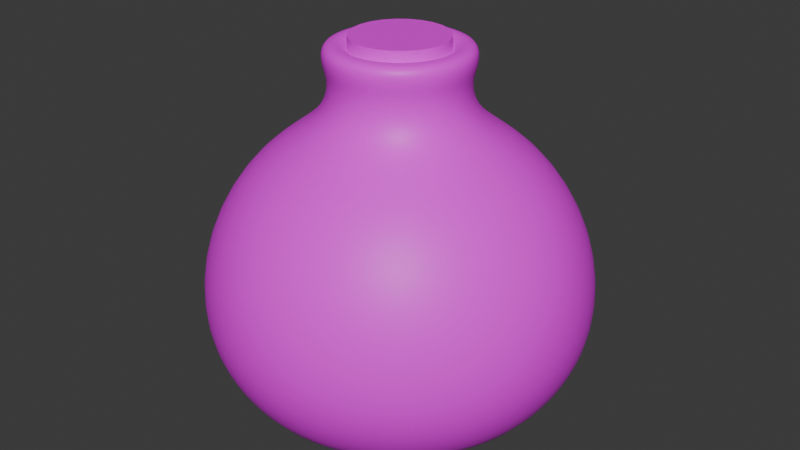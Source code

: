# Source: ExplosivePot.blend  (saved by Blender 4.0.36; exported with 4.5.12 LTS)
import bpy
from mathutils import Matrix  # noqa: F401  (used for matrix-valued properties, if any)

bpy.ops.wm.read_factory_settings(use_empty=True)
scene = bpy.context.scene
scene.name = 'Scene'

# ---- collections
col_collection = bpy.data.collections.new('Collection'); scene.collection.children.link(col_collection)

# ---- images (referenced by path relative to the original .blend; pixels are not part of the script)
import os
ASSET_DIR = os.environ.get("B2B_ASSET_DIR", "")  # directory of the original .blend (textures are referenced by path, not embedded)
HERE = os.path.dirname(os.path.abspath(__file__))  # packed textures are extracted next to this script under _unpacked/

def load_image(name, relpath, width, height, colorspace="sRGB"):
    """Load a texture the original file referenced (path relative to the .blend, or extracted next to this script)."""
    p = next((c for c in (os.path.join(HERE, relpath), os.path.join(ASSET_DIR, relpath)) if relpath and os.path.exists(c)), "")
    if p:
        img = bpy.data.images.load(p, check_existing=True)
        img.name = name
    else:  # same state as the original file: an image datablock whose file is absent (Cycles renders it pink)
        img = bpy.data.images.new(name, width, height)
        img.source = "FILE"
        img.filepath = "//" + (relpath or name)
    img.colorspace_settings.name = colorspace
    return img
img_color_palette_arena_png = load_image('color_palette_arena.png', 'color_palette_arena.png', 1024, 1024, 'sRGB')

# ---- materials (node trees are filled in below, after node groups)
mat_material = bpy.data.materials.new('Material')
mat_material.alpha_threshold = 0.0
mat_material.use_transparent_shadow = False
mat_material.roughness = 0.5
mat_material.line_color = (0.0, 0.0, 0.0, 1.0)

# ---- node groups
ng_auto_smooth = bpy.data.node_groups.new('Auto Smooth', 'GeometryNodeTree')
_s = ng_auto_smooth.interface.new_socket(name='Geometry', in_out='OUTPUT', socket_type='NodeSocketGeometry')
_s = ng_auto_smooth.interface.new_socket(name='Geometry', in_out='INPUT', socket_type='NodeSocketGeometry')
_s = ng_auto_smooth.interface.new_socket(name='Angle', in_out='INPUT', socket_type='NodeSocketFloat')
_s.subtype = 'ANGLE'
_s.min_value = 0.0
_s.max_value = 3.142
ng_auto_smooth.is_modifier = True
_N = ng_auto_smooth.nodes; _L = ng_auto_smooth.links
n0 = _N.new('NodeGroupOutput'); n0.name = 'Group Output'; n0.location = (480, -100)
n1 = _N.new('NodeGroupInput'); n1.name = 'Group Input'; n1.location = (-420, -300)
n2 = _N.new('NodeGroupInput'); n2.name = 'Group Input.001'; n2.location = (-60, -100)
n3 = _N.new('GeometryNodeSetShadeSmooth'); n3.name = 'Set Shade Smooth'; n3.location = (120, -100)
n3.domain = 'EDGE'
n4 = _N.new('GeometryNodeSetShadeSmooth'); n4.name = 'Set Shade Smooth.001'; n4.location = (300, -100)
n5 = _N.new('GeometryNodeInputMeshEdgeAngle'); n5.name = 'Edge Angle'; n5.location = (-420, -220)
n6 = _N.new('GeometryNodeInputEdgeSmooth'); n6.name = 'Is Edge Smooth'; n6.location = (-60, -160)
n7 = _N.new('GeometryNodeInputShadeSmooth'); n7.name = 'Is Face Smooth'; n7.location = (-240, -340)
n8 = _N.new('FunctionNodeBooleanMath'); n8.name = 'Boolean Math'; n8.location = (-60, -220)
n9 = _N.new('FunctionNodeCompare'); n9.name = 'Compare'; n9.location = (-240, -180)
n9.operation = 'LESS_EQUAL'
_L.new(n5.outputs[0], n9.inputs[0])
_L.new(n4.outputs[0], n0.inputs[0])
_L.new(n1.outputs[1], n9.inputs[1])
_L.new(n9.outputs[0], n8.inputs[0])
_L.new(n7.outputs[0], n8.inputs[1])
_L.new(n2.outputs[0], n3.inputs[0])
_L.new(n6.outputs[0], n3.inputs[1])
_L.new(n3.outputs[0], n4.inputs[0])
_L.new(n8.outputs[0], n3.inputs[2])
n0.is_active_output = True

# ---- material node trees
mat_material.use_nodes = True; mat_material.node_tree.nodes.clear()
_N = mat_material.node_tree.nodes; _L = mat_material.node_tree.links
n0 = _N.new('ShaderNodeOutputMaterial'); n0.name = 'Material Output'; n0.location = (300, 300)
n1 = _N.new('ShaderNodeBsdfPrincipled'); n1.name = 'Principled BSDF'; n1.location = (10, 300)
n1.inputs[3].default_value = 1.45
n2 = _N.new('ShaderNodeTexImage'); n2.name = 'Image Texture'; n2.location = (-280, 280)
n2.image = img_color_palette_arena_png
_L.new(n1.outputs[0], n0.inputs[0])
_L.new(n2.outputs[0], n1.inputs[0])
n0.is_active_output = True

# ---- world
world_world = bpy.data.worlds.new('World'); scene.world = world_world
world_world.use_nodes = True; world_world.node_tree.nodes.clear()
_N = world_world.node_tree.nodes; _L = world_world.node_tree.links
n0 = _N.new('ShaderNodeOutputWorld'); n0.name = 'World Output'; n0.location = (300, 300)
n1 = _N.new('ShaderNodeBackground'); n1.name = 'Background'; n1.location = (10, 300)
n1.inputs[0].default_value = (0.05088, 0.05088, 0.05088, 1.0)
_L.new(n1.outputs[0], n0.inputs[0])
n0.is_active_output = True
world_world.color = (0.05088, 0.05088, 0.05088)
world_world.use_sun_shadow = False
world_world.sun_shadow_jitter_overblur = 0.0

# ---- meshes
me_cylinder = bpy.data.meshes.new('Cylinder')
me_cylinder.from_pydata([(-4.617e-09, 0.3572, -0.7801), (-5.057e-09, 0.191, 0.2199), (0.09245, 0.345, -0.7801), (0.04942, 0.1845, 0.2199), (0.1786, 0.3093, -0.7801), (0.09548, 0.1654, 0.2199), (0.2526, 0.2526, -0.7801), (0.135, 0.135, 0.2199), (0.3093, 0.1786, -0.7801), (0.1654, 0.09548, 0.2199), (0.345, 0.09245, -0.7801), (0.1845, 0.04942, 0.2199), (0.3572, 2.742e-09, -0.7801), (0.191, -1.408e-09, 0.2199), (0.345, -0.09245, -0.7801), (0.1845, -0.04942, 0.2199), (0.3093, -0.1786, -0.7801), (0.1654, -0.09548, 0.2199), (0.2526, -0.2526, -0.7801), (0.135, -0.135, 0.2199), (0.1786, -0.3093, -0.7801), (0.09548, -0.1654, 0.2199), (0.09245, -0.345, -0.7801), (0.04942, -0.1845, 0.2199), (-4.617e-09, -0.3572, -0.7801), (-5.057e-09, -0.191, 0.2199), (-0.09245, -0.345, -0.7801), (-0.04942, -0.1845, 0.2199), (-0.1786, -0.3093, -0.7801), (-0.09548, -0.1654, 0.2199), (-0.2526, -0.2526, -0.7801), (-0.135, -0.135, 0.2199), (-0.3093, -0.1786, -0.7801), (-0.1654, -0.09548, 0.2199), (-0.345, -0.09245, -0.7801), (-0.1845, -0.04942, 0.2199), (-0.3572, 2.742e-09, -0.7801), (-0.191, -1.408e-09, 0.2199), (-0.345, 0.09245, -0.7801), (-0.1845, 0.04942, 0.2199), (-0.3093, 0.1786, -0.7801), (-0.1654, 0.09548, 0.2199), (-0.2526, 0.2526, -0.7801), (-0.135, 0.135, 0.2199), (-0.1786, 0.3093, -0.7801), (-0.09548, 0.1654, 0.2199), (-0.09245, 0.345, -0.7801), (-0.04942, 0.1845, 0.2199), (-3.522e-09, 0.5, -0.6551), (0.1294, 0.483, -0.6551), (0.25, 0.433, -0.6551), (0.3536, 0.3536, -0.6551), (0.433, 0.25, -0.6551), (0.483, 0.1294, -0.6551), (0.5, 3.964e-09, -0.6551), (0.483, -0.1294, -0.6551), (0.433, -0.25, -0.6551), (0.3536, -0.3536, -0.6551), (0.25, -0.433, -0.6551), (0.1294, -0.483, -0.6551), (-3.522e-09, -0.5, -0.6551), (-0.1294, -0.483, -0.6551), (-0.25, -0.433, -0.6551), (-0.3536, -0.3536, -0.6551), (-0.433, -0.25, -0.6551), (-0.483, -0.1294, -0.6551), (-0.5, 3.964e-09, -0.6551), (-0.483, 0.1294, -0.6551), (-0.433, 0.25, -0.6551), (-0.3536, 0.3536, -0.6551), (-0.25, 0.433, -0.6551), (-0.1294, 0.483, -0.6551), (-3.962e-09, 0.4115, 0.001121), (0.1065, 0.3974, 0.001121), (0.2057, 0.3563, 0.001121), (0.2909, 0.2909, 0.001121), (0.3563, 0.2057, 0.001121), (0.3974, 0.1065, 0.001121), (0.4115, 2.425e-09, 0.001121), (0.3974, -0.1065, 0.001121), (0.3563, -0.2057, 0.001121), (0.2909, -0.2909, 0.001121), (0.2057, -0.3563, 0.001121), (0.1065, -0.3974, 0.001121), (-3.962e-09, -0.4115, 0.001121), (-0.1065, -0.3974, 0.001121), (-0.2057, -0.3563, 0.001121), (-0.2909, -0.2909, 0.001121), (-0.3563, -0.2057, 0.001121), (-0.3974, -0.1065, 0.001121), (-0.4115, 2.425e-09, 0.001121), (-0.3974, 0.1065, 0.001121), (-0.3563, 0.2057, 0.001121), (-0.2909, 0.2909, 0.001121), (-0.2057, 0.3563, 0.001121), (-0.1065, 0.3974, 0.001121), (0.03616, 0.1349, 0.3221), (8.782e-09, 0.1397, 0.3221), (0.06985, 0.121, 0.3221), (0.09878, 0.09878, 0.3221), (0.121, 0.06985, 0.3221), (0.1349, 0.03616, 0.3221), (0.1397, -1.023e-09, 0.3221), (0.1349, -0.03616, 0.3221), (0.121, -0.06985, 0.3221), (0.09878, -0.09878, 0.3221), (0.06985, -0.121, 0.3221), (0.03616, -0.1349, 0.3221), (8.782e-09, -0.1397, 0.3221), (-0.03616, -0.1349, 0.3221), (-0.06985, -0.121, 0.3221), (-0.09878, -0.09878, 0.3221), (-0.121, -0.06985, 0.3221), (-0.1349, -0.03616, 0.3221), (-0.1397, -1.023e-09, 0.3221), (-0.1349, 0.03616, 0.3221), (-0.121, 0.06985, 0.3221), (-0.09878, 0.09878, 0.3221), (-0.06985, 0.121, 0.3221), (-0.03616, 0.1349, 0.3221), (0.055, 0.2053, 0.325), (9.321e-09, 0.2125, 0.325), (0.1063, 0.184, 0.325), (0.1503, 0.1503, 0.325), (0.184, 0.1063, 0.325), (0.2053, 0.055, 0.325), (0.2125, -1.454e-09, 0.325), (0.2053, -0.055, 0.325), (0.184, -0.1063, 0.325), (0.1503, -0.1503, 0.325), (0.1063, -0.184, 0.325), (0.055, -0.2053, 0.325), (9.321e-09, -0.2125, 0.325), (-0.055, -0.2053, 0.325), (-0.1063, -0.184, 0.325), (-0.1503, -0.1503, 0.325), (-0.184, -0.1063, 0.325), (-0.2053, -0.055, 0.325), (-0.2125, -1.454e-09, 0.325), (-0.2053, 0.055, 0.325), (-0.184, 0.1063, 0.325), (-0.1503, 0.1503, 0.325), (-0.1063, 0.184, 0.325), (-0.055, 0.2053, 0.325), (0.03616, 0.1349, 0.2653), (-4.311e-09, 0.1397, 0.2653), (0.06985, 0.121, 0.2653), (0.09878, 0.09878, 0.2653), (0.121, 0.06985, 0.2653), (0.1349, 0.03616, 0.2653), (0.1397, -1.023e-09, 0.2653), (0.1349, -0.03616, 0.2653), (0.121, -0.06985, 0.2653), (0.09878, -0.09878, 0.2653), (0.06985, -0.121, 0.2653), (0.03616, -0.1349, 0.2653), (-4.311e-09, -0.1397, 0.2653), (-0.03616, -0.1349, 0.2653), (-0.06985, -0.121, 0.2653), (-0.09878, -0.09878, 0.2653), (-0.121, -0.06985, 0.2653), (-0.1349, -0.03616, 0.2653), (-0.1397, -1.023e-09, 0.2653), (-0.1349, 0.03616, 0.2653), (-0.121, 0.06985, 0.2653), (-0.09878, 0.09878, 0.2653), (-0.06985, 0.121, 0.2653), (-0.03616, 0.1349, 0.2653), (0.1504, 0.5614, -0.4798), (0.2906, 0.5034, -0.4798), (0.411, 0.411, -0.4798), (0.5034, 0.2906, -0.4798), (0.5614, 0.1504, -0.4798), (0.5812, 2.754e-09, -0.4798), (0.5614, -0.1504, -0.4798), (0.5034, -0.2906, -0.4798), (0.411, -0.411, -0.4798), (0.2906, -0.5034, -0.4798), (0.1504, -0.5614, -0.4798), (-3.119e-09, -0.5812, -0.4798), (-0.1504, -0.5614, -0.4798), (-0.2906, -0.5034, -0.4798), (-0.411, -0.411, -0.4798), (-0.5034, -0.2906, -0.4798), (-0.5614, -0.1504, -0.4798), (-0.5812, 2.754e-09, -0.4798), (-0.5614, 0.1504, -0.4798), (-0.5034, 0.2906, -0.4798), (-0.411, 0.411, -0.4798), (-0.2906, 0.5034, -0.4798), (-0.1504, 0.5614, -0.4798), (-3.119e-09, 0.5812, -0.4798), (-4.195e-09, 0.2138, 0.1105), (0.05535, 0.2066, 0.1105), (0.1069, 0.1852, 0.1105), (0.1512, 0.1512, 0.1105), (0.1852, 0.1069, 0.1105), (0.2066, 0.05535, 0.1105), (0.2138, -7.459e-11, 0.1105), (0.2066, -0.05535, 0.1105), (0.1852, -0.1069, 0.1105), (0.1512, -0.1512, 0.1105), (0.1069, -0.1852, 0.1105), (0.05535, -0.2066, 0.1105), (-4.195e-09, -0.2138, 0.1105), (-0.05535, -0.2066, 0.1105), (-0.1069, -0.1852, 0.1105), (-0.1512, -0.1512, 0.1105), (-0.1852, -0.1069, 0.1105), (-0.2066, -0.05535, 0.1105), (-0.2138, -7.459e-11, 0.1105), (-0.2066, 0.05535, 0.1105), (-0.1852, 0.1069, 0.1105), (-0.1512, 0.1512, 0.1105), (-0.1069, 0.1852, 0.1105), (-0.05535, 0.2066, 0.1105), (0.1503, 0.1503, 0.2681), (0.184, 0.1063, 0.2681), (0.184, -0.1063, 0.2681), (0.1503, -0.1503, 0.2681), (-0.055, -0.2053, 0.2681), (-0.1063, -0.184, 0.2681), (-0.2125, -1.454e-09, 0.2681), (-0.2053, 0.055, 0.2681), (-0.055, 0.2053, 0.2681), (1.835e-09, 0.2125, 0.2681), (0.055, 0.2053, 0.2681), (0.1063, 0.184, 0.2681), (0.2125, -1.454e-09, 0.2681), (0.2053, -0.055, 0.2681), (0.055, -0.2053, 0.2681), (1.835e-09, -0.2125, 0.2681), (-0.184, -0.1063, 0.2681), (-0.2053, -0.055, 0.2681), (-0.1503, 0.1503, 0.2681), (-0.1063, 0.184, 0.2681), (0.2053, 0.055, 0.2681), (0.1063, -0.184, 0.2681), (-0.1503, -0.1503, 0.2681), (-0.184, 0.1063, 0.2681), (-3.809e-09, 0.5596, -0.2296), (0.1448, 0.5405, -0.2296), (0.2798, 0.4846, -0.2296), (0.3957, 0.3957, -0.2296), (0.4846, 0.2798, -0.2296), (0.5405, 0.1448, -0.2296), (0.5596, 1.916e-09, -0.2296), (0.5405, -0.1448, -0.2296), (0.4846, -0.2798, -0.2296), (0.3957, -0.3957, -0.2296), (0.2798, -0.4846, -0.2296), (0.1448, -0.5405, -0.2296), (-3.809e-09, -0.5596, -0.2296), (-0.1448, -0.5405, -0.2296), (-0.2798, -0.4846, -0.2296), (-0.3957, -0.3957, -0.2296), (-0.4846, -0.2798, -0.2296), (-0.5405, -0.1448, -0.2296), (-0.5596, 1.916e-09, -0.2296), (-0.5405, 0.1448, -0.2296), (-0.4846, 0.2798, -0.2296), (-0.3957, 0.3957, -0.2296), (-0.2798, 0.4846, -0.2296), (-0.1448, 0.5405, -0.2296), (0.03616, 0.1349, 0.2653), (-4.311e-09, 0.1397, 0.2653), (0.06985, 0.121, 0.2653), (0.09878, 0.09878, 0.2653), (0.121, 0.06985, 0.2653), (0.1349, 0.03616, 0.2653), (0.1397, -1.023e-09, 0.2653), (0.1349, -0.03616, 0.2653), (0.121, -0.06985, 0.2653), (0.09878, -0.09878, 0.2653), (0.06985, -0.121, 0.2653), (0.03616, -0.1349, 0.2653), (-4.311e-09, -0.1397, 0.2653), (-0.03616, -0.1349, 0.2653), (-0.06985, -0.121, 0.2653), (-0.09878, -0.09878, 0.2653), (-0.121, -0.06985, 0.2653), (-0.1349, -0.03616, 0.2653), (-0.1397, -1.023e-09, 0.2653), (-0.1349, 0.03616, 0.2653), (-0.121, 0.06985, 0.2653), (-0.09878, 0.09878, 0.2653), (-0.06985, 0.121, 0.2653), (-0.03616, 0.1349, 0.2653)], [], [(192, 1, 3, 193), (193, 3, 5, 194), (194, 5, 7, 195), (195, 7, 9, 196), (196, 9, 11, 197), (197, 11, 13, 198), (198, 13, 15, 199), (199, 15, 17, 200), (200, 17, 19, 201), (201, 19, 21, 202), (202, 21, 23, 203), (203, 23, 25, 204), (204, 25, 27, 205), (205, 27, 29, 206), (206, 29, 31, 207), (207, 31, 33, 208), (208, 33, 35, 209), (209, 35, 37, 210), (210, 37, 39, 211), (211, 39, 41, 212), (212, 41, 43, 213), (213, 43, 45, 214), (217, 216, 123, 124), (214, 45, 47, 215), (215, 47, 1, 192), (0, 2, 4, 6, 8, 10, 12, 14, 16, 18, 20, 22, 24, 26, 28, 30, 32, 34, 36, 38, 40, 42, 44, 46), (46, 71, 48, 0), (44, 70, 71, 46), (42, 69, 70, 44), (40, 68, 69, 42), (38, 67, 68, 40), (36, 66, 67, 38), (34, 65, 66, 36), (32, 64, 65, 34), (30, 63, 64, 32), (28, 62, 63, 30), (26, 61, 62, 28), (24, 60, 61, 26), (22, 59, 60, 24), (20, 58, 59, 22), (18, 57, 58, 20), (16, 56, 57, 18), (14, 55, 56, 16), (12, 54, 55, 14), (10, 53, 54, 12), (8, 52, 53, 10), (6, 51, 52, 8), (4, 50, 51, 6), (2, 49, 50, 4), (0, 48, 49, 2), (263, 95, 72, 240), (262, 94, 95, 263), (261, 93, 94, 262), (260, 92, 93, 261), (259, 91, 92, 260), (258, 90, 91, 259), (257, 89, 90, 258), (256, 88, 89, 257), (255, 87, 88, 256), (254, 86, 87, 255), (253, 85, 86, 254), (252, 84, 85, 253), (251, 83, 84, 252), (250, 82, 83, 251), (249, 81, 82, 250), (248, 80, 81, 249), (247, 79, 80, 248), (246, 78, 79, 247), (245, 77, 78, 246), (244, 76, 77, 245), (243, 75, 76, 244), (242, 74, 75, 243), (241, 73, 74, 242), (240, 72, 73, 241), (104, 103, 151, 152), (219, 218, 128, 129), (221, 220, 133, 134), (223, 222, 138, 139), (225, 224, 143, 121), (227, 226, 120, 122), (229, 228, 126, 127), (231, 230, 131, 132), (233, 232, 136, 137), (235, 234, 141, 142), (236, 217, 124, 125), (237, 219, 129, 130), (238, 221, 134, 135), (239, 223, 139, 140), (216, 227, 122, 123), (218, 229, 127, 128), (226, 225, 121, 120), (220, 231, 132, 133), (222, 233, 137, 138), (224, 235, 142, 143), (228, 236, 125, 126), (230, 237, 130, 131), (232, 238, 135, 136), (234, 239, 140, 141), (97, 96, 120, 121), (96, 98, 122, 120), (98, 99, 123, 122), (99, 100, 124, 123), (100, 101, 125, 124), (101, 102, 126, 125), (102, 103, 127, 126), (103, 104, 128, 127), (104, 105, 129, 128), (105, 106, 130, 129), (106, 107, 131, 130), (107, 108, 132, 131), (108, 109, 133, 132), (109, 110, 134, 133), (110, 111, 135, 134), (111, 112, 136, 135), (112, 113, 137, 136), (113, 114, 138, 137), (114, 115, 139, 138), (115, 116, 140, 139), (116, 117, 141, 140), (117, 118, 142, 141), (118, 119, 143, 142), (119, 97, 121, 143), (144, 145, 167, 166, 165, 164, 163, 162, 161, 160, 159, 158, 157, 156, 155, 154, 153, 152, 151, 150, 149, 148, 147, 146), (119, 118, 166, 167), (96, 97, 145, 144), (112, 111, 159, 160), (105, 104, 152, 153), (97, 119, 167, 145), (98, 96, 144, 146), (113, 112, 160, 161), (106, 105, 153, 154), (99, 98, 146, 147), (114, 113, 161, 162), (107, 106, 154, 155), (100, 99, 147, 148), (115, 114, 162, 163), (108, 107, 155, 156), (101, 100, 148, 149), (116, 115, 163, 164), (109, 108, 156, 157), (102, 101, 149, 150), (117, 116, 164, 165), (110, 109, 157, 158), (103, 102, 150, 151), (118, 117, 165, 166), (111, 110, 158, 159), (48, 191, 168, 49), (49, 168, 169, 50), (50, 169, 170, 51), (51, 170, 171, 52), (52, 171, 172, 53), (53, 172, 173, 54), (54, 173, 174, 55), (55, 174, 175, 56), (56, 175, 176, 57), (57, 176, 177, 58), (58, 177, 178, 59), (59, 178, 179, 60), (60, 179, 180, 61), (61, 180, 181, 62), (62, 181, 182, 63), (63, 182, 183, 64), (64, 183, 184, 65), (65, 184, 185, 66), (66, 185, 186, 67), (67, 186, 187, 68), (68, 187, 188, 69), (69, 188, 189, 70), (70, 189, 190, 71), (71, 190, 191, 48), (95, 215, 192, 72), (94, 214, 215, 95), (93, 213, 214, 94), (92, 212, 213, 93), (91, 211, 212, 92), (90, 210, 211, 91), (89, 209, 210, 90), (88, 208, 209, 89), (87, 207, 208, 88), (86, 206, 207, 87), (85, 205, 206, 86), (84, 204, 205, 85), (83, 203, 204, 84), (82, 202, 203, 83), (81, 201, 202, 82), (80, 200, 201, 81), (79, 199, 200, 80), (78, 198, 199, 79), (77, 197, 198, 78), (76, 196, 197, 77), (75, 195, 196, 76), (74, 194, 195, 75), (73, 193, 194, 74), (72, 192, 193, 73), (43, 41, 239, 234), (33, 31, 238, 232), (23, 21, 237, 230), (13, 11, 236, 228), (47, 45, 235, 224), (37, 35, 233, 222), (27, 25, 231, 220), (3, 1, 225, 226), (17, 15, 229, 218), (7, 5, 227, 216), (41, 39, 223, 239), (31, 29, 221, 238), (21, 19, 219, 237), (11, 9, 217, 236), (45, 43, 234, 235), (35, 33, 232, 233), (25, 23, 230, 231), (15, 13, 228, 229), (5, 3, 226, 227), (1, 47, 224, 225), (39, 37, 222, 223), (29, 27, 220, 221), (19, 17, 218, 219), (9, 7, 216, 217), (191, 240, 241, 168), (168, 241, 242, 169), (169, 242, 243, 170), (170, 243, 244, 171), (171, 244, 245, 172), (172, 245, 246, 173), (173, 246, 247, 174), (174, 247, 248, 175), (175, 248, 249, 176), (176, 249, 250, 177), (177, 250, 251, 178), (178, 251, 252, 179), (179, 252, 253, 180), (180, 253, 254, 181), (181, 254, 255, 182), (182, 255, 256, 183), (183, 256, 257, 184), (184, 257, 258, 185), (185, 258, 259, 186), (186, 259, 260, 187), (187, 260, 261, 188), (188, 261, 262, 189), (189, 262, 263, 190), (190, 263, 240, 191), (264, 266, 267, 268, 269, 270, 271, 272, 273, 274, 275, 276, 277, 278, 279, 280, 281, 282, 283, 284, 285, 286, 287, 265)])
me_cylinder.polygons.foreach_set('use_smooth', [True] * 243)
_uv = me_cylinder.uv_layers.new(name='UVMap')
_uv.uv.foreach_set('vector', [0.5124, 0.5367, 0.5124, 0.5367, 0.5124, 0.5367, 0.5124, 0.5367, 0.5124, 0.5367, 0.5124, 0.5367, 0.5124, 0.5367, 0.5124, 0.5367, 0.5124, 0.5367, 0.5124, 0.5367, 0.5124, 0.5367, 0.5124, 0.5367, 0.5124, 0.5367, 0.5124, 0.5367, 0.5124, 0.5367, 0.5124, 0.5367, 0.5124, 0.5367, 0.5124, 0.5367, 0.5124, 0.5367, 0.5124, 0.5367, 0.5124, 0.5367, 0.5124, 0.5367, 0.5124, 0.5367, 0.5124, 0.5367, 0.5124, 0.5367, 0.5124, 0.5367, 0.5124, 0.5367, 0.5124, 0.5367, 0.5124, 0.5367, 0.5124, 0.5367, 0.5124, 0.5367, 0.5124, 0.5367, 0.5124, 0.5367, 0.5124, 0.5367, 0.5124, 0.5367, 0.5124, 0.5367, 0.5124, 0.5367, 0.5124, 0.5367, 0.5124, 0.5367, 0.5124, 0.5367, 0.5124, 0.5367, 0.5124, 0.5367, 0.5124, 0.5367, 0.5124, 0.5367, 0.5124, 0.5367, 0.5124, 0.5367, 0.5124, 0.5367, 0.5124, 0.5367, 0.5124, 0.5367, 0.5124, 0.5367, 0.5124, 0.5367, 0.5124, 0.5367, 0.5124, 0.5367, 0.5124, 0.5367, 0.5124, 0.5367, 0.5124, 0.5367, 0.5124, 0.5367, 0.5124, 0.5367, 0.5124, 0.5367, 0.5124, 0.5367, 0.5124, 0.5367, 0.5124, 0.5367, 0.5124, 0.5367, 0.5124, 0.5367, 0.5124, 0.5367, 0.5124, 0.5367, 0.5124, 0.5367, 0.5124, 0.5367, 0.5124, 0.5367, 0.5124, 0.5367, 0.5124, 0.5367, 0.5124, 0.5367, 0.5124, 0.5367, 0.5124, 0.5367, 0.5124, 0.5367, 0.5124, 0.5367, 0.5124, 0.5367, 0.5124, 0.5367, 0.5124, 0.5367, 0.5124, 0.5367, 0.5124, 0.5367, 0.5124, 0.5367, 0.5124, 0.5367, 0.5124, 0.5367, 0.5124, 0.5367, 0.5124, 0.5367, 0.5124, 0.5367, 0.5124, 0.5367, 0.5124, 0.5367, 0.5124, 0.5367, 0.5124, 0.5367, 0.5124, 0.5367, 0.5124, 0.5367, 0.5124, 0.5367, 0.5124, 0.5367, 0.5124, 0.5367, 0.5124, 0.5367, 0.5124, 0.5367, 0.5124, 0.5367, 0.5124, 0.5367, 0.5124, 0.5367, 0.5124, 0.5367, 0.5124, 0.5367, 0.5124, 0.5367, 0.5124, 0.5367, 0.5124, 0.5367, 0.5124, 0.5367, 0.5124, 0.5367, 0.5124, 0.5367, 0.5124, 0.5367, 0.5124, 0.5367, 0.5124, 0.5367, 0.5124, 0.5367, 0.5124, 0.5367, 0.5124, 0.5367, 0.5124, 0.5367, 0.5124, 0.5367, 0.5124, 0.5367, 0.5124, 0.5367, 0.5124, 0.5367, 0.5124, 0.5367, 0.5124, 0.5367, 0.5124, 0.5367, 0.5124, 0.5367, 0.5124, 0.5367, 0.5124, 0.5367, 0.5124, 0.5367, 0.5124, 0.5367, 0.5124, 0.5367, 0.5124, 0.5367, 0.5124, 0.5367, 0.5124, 0.5367, 0.5124, 0.5367, 0.5124, 0.5367, 0.5124, 0.5367, 0.5124, 0.5367, 0.5124, 0.5367, 0.5124, 0.5367, 0.5124, 0.5367, 0.5124, 0.5367, 0.5124, 0.5367, 0.5124, 0.5367, 0.5124, 0.5367, 0.5124, 0.5367, 0.5124, 0.5367, 0.5124, 0.5367, 0.5124, 0.5367, 0.5124, 0.5367, 0.5124, 0.5367, 0.5124, 0.5367, 0.5124, 0.5367, 0.5124, 0.5367, 0.5124, 0.5367, 0.5124, 0.5367, 0.5124, 0.5367, 0.5124, 0.5367, 0.5124, 0.5367, 0.5124, 0.5367, 0.5124, 0.5367, 0.5124, 0.5367, 0.5124, 0.5367, 0.5124, 0.5367, 0.5124, 0.5367, 0.5124, 0.5367, 0.5124, 0.5367, 0.5124, 0.5367, 0.5124, 0.5367, 0.5124, 0.5367, 0.5124, 0.5367, 0.5124, 0.5367, 0.5124, 0.5367, 0.5124, 0.5367, 0.5124, 0.5367, 0.5124, 0.5367, 0.5124, 0.5367, 0.5124, 0.5367, 0.5124, 0.5367, 0.5124, 0.5367, 0.5124, 0.5367, 0.5124, 0.5367, 0.5124, 0.5367, 0.5124, 0.5367, 0.5124, 0.5367, 0.5124, 0.5367, 0.5124, 0.5367, 0.5124, 0.5367, 0.5124, 0.5367, 0.5124, 0.5367, 0.5124, 0.5367, 0.5124, 0.5367, 0.5124, 0.5367, 0.5124, 0.5367, 0.5124, 0.5367, 0.5124, 0.5367, 0.5124, 0.5367, 0.5124, 0.5367, 0.5124, 0.5367, 0.5124, 0.5367, 0.5124, 0.5367, 0.5124, 0.5367, 0.5124, 0.5367, 0.5124, 0.5367, 0.5124, 0.5367, 0.5124, 0.5367, 0.5124, 0.5367, 0.5124, 0.5367, 0.5124, 0.5367, 0.5124, 0.5367, 0.5124, 0.5367, 0.5124, 0.5367, 0.5124, 0.5367, 0.5124, 0.5367, 0.5124, 0.5367, 0.5124, 0.5367, 0.5124, 0.5367, 0.5124, 0.5367, 0.5124, 0.5367, 0.5124, 0.5367, 0.5124, 0.5367, 0.5124, 0.5367, 0.5124, 0.5367, 0.5124, 0.5367, 0.5124, 0.5367, 0.5124, 0.5367, 0.5124, 0.5367, 0.5124, 0.5367, 0.5124, 0.5367, 0.5124, 0.5367, 0.5124, 0.5367, 0.5124, 0.5367, 0.5124, 0.5367, 0.5124, 0.5367, 0.5124, 0.5367, 0.5124, 0.5367, 0.5124, 0.5367, 0.5124, 0.5367, 0.5124, 0.5367, 0.5124, 0.5367, 0.5124, 0.5367, 0.5124, 0.5367, 0.5124, 0.5367, 0.5124, 0.5367, 0.5124, 0.5367, 0.5124, 0.5367, 0.5124, 0.5367, 0.5124, 0.5367, 0.5124, 0.5367, 0.5124, 0.5367, 0.5124, 0.5367, 0.5124, 0.5367, 0.5124, 0.5367, 0.5124, 0.5367, 0.5124, 0.5367, 0.5124, 0.5367, 0.5124, 0.5367, 0.5124, 0.5367, 0.5124, 0.5367, 0.5124, 0.5367, 0.5124, 0.5367, 0.5124, 0.5367, 0.5124, 0.5367, 0.5124, 0.5367, 0.5124, 0.5367, 0.5124, 0.5367, 0.5124, 0.5367, 0.5124, 0.5367, 0.5124, 0.5367, 0.5124, 0.5367, 0.5124, 0.5367, 0.5124, 0.5367, 0.5124, 0.5367, 0.5124, 0.5367, 0.5124, 0.5367, 0.5124, 0.5367, 0.5124, 0.5367, 0.5124, 0.5367, 0.5124, 0.5367, 0.5124, 0.5367, 0.5124, 0.5367, 0.5124, 0.5367, 0.5124, 0.5367, 0.5124, 0.5367, 0.5124, 0.5367, 0.5124, 0.5367, 0.5124, 0.5367, 0.5124, 0.5367, 0.5124, 0.5367, 0.5124, 0.5367, 0.5124, 0.5367, 0.5124, 0.5367, 0.5124, 0.5367, 0.5124, 0.5367, 0.5124, 0.5367, 0.5124, 0.5367, 0.5124, 0.5367, 0.5124, 0.5367, 0.5124, 0.5367, 0.5124, 0.5367, 0.5124, 0.5367, 0.5124, 0.5367, 0.5124, 0.5367, 0.5124, 0.5367, 0.5124, 0.5367, 0.5124, 0.5367, 0.5124, 0.5367, 0.5124, 0.5367, 0.5124, 0.5367, 0.5124, 0.5367, 0.5124, 0.5367, 0.5124, 0.5367, 0.5124, 0.5367, 0.5124, 0.5367, 0.5124, 0.5367, 0.5124, 0.5367, 0.5124, 0.5367, 0.5124, 0.5367, 0.5124, 0.5367, 0.5124, 0.5367, 0.5124, 0.5367, 0.5124, 0.5367, 0.5124, 0.5367, 0.5124, 0.5367, 0.5124, 0.5367, 0.5124, 0.5367, 0.5124, 0.5367, 0.5124, 0.5367, 0.5124, 0.5367, 0.5124, 0.5367, 0.5124, 0.5367, 0.5124, 0.5367, 0.5124, 0.5367, 0.5124, 0.5367, 0.5124, 0.5367, 0.5124, 0.5367, 0.5124, 0.5367, 0.5124, 0.5367, 0.5124, 0.5367, 0.5124, 0.5367, 0.5124, 0.5367, 0.5124, 0.5367, 0.5124, 0.5367, 0.5124, 0.5367, 0.5124, 0.5367, 0.5124, 0.5367, 0.5124, 0.5367, 0.5124, 0.5367, 0.5124, 0.5367, 0.5124, 0.5367, 0.5124, 0.5367, 0.5124, 0.5367, 0.5124, 0.5367, 0.5124, 0.5367, 0.5124, 0.5367, 0.5124, 0.5367, 0.5124, 0.5367, 0.5124, 0.5367, 0.5124, 0.5367, 0.5124, 0.5367, 0.5124, 0.5367, 0.5124, 0.5367, 0.5124, 0.5367, 0.5124, 0.5367, 0.5124, 0.5367, 0.5124, 0.5367, 0.5124, 0.5367, 0.5124, 0.5367, 0.5124, 0.5367, 0.5124, 0.5367, 0.5124, 0.5367, 0.5124, 0.5367, 0.5124, 0.5367, 0.5124, 0.5367, 0.5124, 0.5367, 0.5124, 0.5367, 0.5124, 0.5367, 0.5124, 0.5367, 0.5124, 0.5367, 0.5124, 0.5367, 0.5124, 0.5367, 0.5124, 0.5367, 0.5124, 0.5367, 0.5124, 0.5367, 0.5124, 0.5367, 0.5124, 0.5367, 0.5124, 0.5367, 0.5124, 0.5367, 0.5124, 0.5367, 0.5124, 0.5367, 0.5124, 0.5367, 0.5124, 0.5367, 0.5124, 0.5367, 0.5124, 0.5367, 0.5124, 0.5367, 0.5124, 0.5367, 0.5124, 0.5367, 0.5124, 0.5367, 0.5124, 0.5367, 0.5124, 0.5367, 0.5124, 0.5367, 0.5124, 0.5367, 0.5124, 0.5367, 0.5124, 0.5367, 0.5124, 0.5367, 0.5124, 0.5367, 0.5124, 0.5367, 0.5124, 0.5367, 0.5124, 0.5367, 0.5124, 0.5367, 0.5124, 0.5367, 0.5124, 0.5367, 0.5124, 0.5367, 0.5124, 0.5367, 0.5124, 0.5367, 0.5124, 0.5367, 0.5124, 0.5367, 0.5124, 0.5367, 0.5124, 0.5367, 0.5124, 0.5367, 0.5124, 0.5367, 0.5124, 0.5367, 0.5124, 0.5367, 0.5124, 0.5367, 0.5124, 0.5367, 0.5124, 0.5367, 0.5124, 0.5367, 0.5124, 0.5367, 0.5124, 0.5367, 0.5124, 0.5367, 0.5124, 0.5367, 0.5124, 0.5367, 0.5124, 0.5367, 0.5124, 0.5367, 0.5124, 0.5367, 0.5124, 0.5367, 0.5124, 0.5367, 0.5124, 0.5367, 0.5124, 0.5367, 0.5124, 0.5367, 0.5124, 0.5367, 0.5124, 0.5367, 0.5124, 0.5367, 0.5124, 0.5367, 0.5124, 0.5367, 0.5124, 0.5367, 0.5124, 0.5367, 0.5124, 0.5367, 0.5124, 0.5367, 0.5124, 0.5367, 0.5124, 0.5367, 0.5124, 0.5367, 0.5124, 0.5367, 0.5124, 0.5367, 0.5124, 0.5367, 0.5124, 0.5367, 0.5124, 0.5367, 0.5124, 0.5367, 0.5124, 0.5367, 0.5124, 0.5367, 0.5124, 0.5367, 0.5124, 0.5367, 0.5124, 0.5367, 0.5124, 0.5367, 0.5124, 0.5367, 0.5124, 0.5367, 0.5124, 0.5367, 0.5124, 0.5367, 0.5124, 0.5367, 0.5124, 0.5367, 0.5124, 0.5367, 0.5124, 0.5367, 0.5124, 0.5367, 0.5124, 0.5367, 0.5124, 0.5367, 0.5124, 0.5367, 0.5124, 0.5367, 0.5124, 0.5367, 0.5124, 0.5367, 0.5124, 0.5367, 0.5124, 0.5367, 0.5124, 0.5367, 0.5124, 0.5367, 0.5124, 0.5367, 0.5124, 0.5367, 0.5124, 0.5367, 0.5124, 0.5367, 0.5124, 0.5367, 0.5124, 0.5367, 0.5124, 0.5367, 0.5124, 0.5367, 0.5124, 0.5367, 0.5124, 0.5367, 0.5124, 0.5367, 0.5124, 0.5367, 0.5124, 0.5367, 0.5124, 0.5367, 0.5124, 0.5367, 0.5124, 0.5367, 0.5124, 0.5367, 0.5124, 0.5367, 0.5124, 0.5367, 0.5124, 0.5367, 0.5124, 0.5367, 0.5124, 0.5367, 0.5124, 0.5367, 0.5124, 0.5367, 0.5124, 0.5367, 0.5124, 0.5367, 0.5124, 0.5367, 0.7799, 0.4499, 0.7799, 0.4499, 0.7799, 0.4499, 0.7799, 0.4499, 0.7799, 0.4499, 0.7799, 0.4499, 0.7799, 0.4499, 0.7799, 0.4499, 0.7799, 0.4499, 0.7799, 0.4499, 0.7799, 0.4499, 0.7799, 0.4499, 0.7799, 0.4499, 0.7799, 0.4499, 0.7799, 0.4499, 0.7799, 0.4499, 0.7799, 0.4499, 0.7799, 0.4499, 0.7799, 0.4499, 0.7799, 0.4499, 0.7799, 0.4499, 0.7799, 0.4499, 0.7799, 0.4499, 0.7799, 0.4499, 0.5124, 0.5367, 0.5124, 0.5367, 0.5124, 0.5367, 0.5124, 0.5367, 0.5124, 0.5367, 0.5124, 0.5367, 0.5124, 0.5367, 0.5124, 0.5367, 0.5124, 0.5367, 0.5124, 0.5367, 0.5124, 0.5367, 0.5124, 0.5367, 0.5124, 0.5367, 0.5124, 0.5367, 0.5124, 0.5367, 0.5124, 0.5367, 0.5124, 0.5367, 0.5124, 0.5367, 0.5124, 0.5367, 0.5124, 0.5367, 0.5124, 0.5367, 0.5124, 0.5367, 0.5124, 0.5367, 0.5124, 0.5367, 0.5124, 0.5367, 0.5124, 0.5367, 0.5124, 0.5367, 0.5124, 0.5367, 0.5124, 0.5367, 0.5124, 0.5367, 0.5124, 0.5367, 0.5124, 0.5367, 0.5124, 0.5367, 0.5124, 0.5367, 0.5124, 0.5367, 0.5124, 0.5367, 0.5124, 0.5367, 0.5124, 0.5367, 0.5124, 0.5367, 0.5124, 0.5367, 0.5124, 0.5367, 0.5124, 0.5367, 0.5124, 0.5367, 0.5124, 0.5367, 0.5124, 0.5367, 0.5124, 0.5367, 0.5124, 0.5367, 0.5124, 0.5367, 0.5124, 0.5367, 0.5124, 0.5367, 0.5124, 0.5367, 0.5124, 0.5367, 0.5124, 0.5367, 0.5124, 0.5367, 0.5124, 0.5367, 0.5124, 0.5367, 0.5124, 0.5367, 0.5124, 0.5367, 0.5124, 0.5367, 0.5124, 0.5367, 0.5124, 0.5367, 0.5124, 0.5367, 0.5124, 0.5367, 0.5124, 0.5367, 0.5124, 0.5367, 0.5124, 0.5367, 0.5124, 0.5367, 0.5124, 0.5367, 0.5124, 0.5367, 0.5124, 0.5367, 0.5124, 0.5367, 0.5124, 0.5367, 0.5124, 0.5367, 0.5124, 0.5367, 0.5124, 0.5367, 0.5124, 0.5367, 0.5124, 0.5367, 0.5124, 0.5367, 0.5124, 0.5367, 0.5124, 0.5367, 0.5124, 0.5367, 0.5124, 0.5367, 0.5124, 0.5367, 0.5124, 0.5367, 0.5124, 0.5367, 0.5124, 0.5367, 0.5124, 0.5367, 0.5124, 0.5367, 0.5124, 0.5367, 0.5124, 0.5367, 0.5124, 0.5367, 0.5124, 0.5367, 0.5124, 0.5367, 0.5124, 0.5367, 0.5124, 0.5367, 0.5124, 0.5367, 0.5124, 0.5367, 0.5124, 0.5367, 0.5124, 0.5367, 0.5124, 0.5367, 0.5124, 0.5367, 0.5124, 0.5367, 0.5124, 0.5367, 0.5124, 0.5367, 0.5124, 0.5367, 0.5124, 0.5367, 0.5124, 0.5367, 0.5124, 0.5367, 0.5124, 0.5367, 0.5124, 0.5367, 0.5124, 0.5367, 0.5124, 0.5367, 0.5124, 0.5367, 0.5124, 0.5367, 0.5124, 0.5367, 0.5124, 0.5367, 0.5124, 0.5367, 0.5124, 0.5367, 0.5124, 0.5367, 0.5124, 0.5367, 0.5124, 0.5367, 0.5124, 0.5367, 0.5124, 0.5367, 0.5124, 0.5367, 0.5124, 0.5367, 0.5124, 0.5367, 0.5124, 0.5367, 0.5124, 0.5367, 0.5124, 0.5367, 0.5124, 0.5367, 0.5124, 0.5367, 0.5124, 0.5367, 0.5124, 0.5367, 0.5124, 0.5367, 0.5124, 0.5367, 0.5124, 0.5367, 0.5124, 0.5367, 0.5124, 0.5367, 0.5124, 0.5367, 0.5124, 0.5367, 0.5124, 0.5367, 0.5124, 0.5367, 0.5124, 0.5367, 0.5124, 0.5367, 0.5124, 0.5367, 0.5124, 0.5367, 0.5124, 0.5367, 0.5124, 0.5367, 0.5124, 0.5367, 0.5124, 0.5367, 0.5124, 0.5367, 0.5124, 0.5367, 0.5124, 0.5367, 0.5124, 0.5367, 0.5124, 0.5367, 0.5124, 0.5367, 0.5124, 0.5367, 0.5124, 0.5367, 0.5124, 0.5367, 0.5124, 0.5367, 0.5124, 0.5367, 0.5124, 0.5367, 0.5124, 0.5367, 0.5124, 0.5367, 0.5124, 0.5367, 0.5124, 0.5367, 0.5124, 0.5367, 0.5124, 0.5367, 0.5124, 0.5367, 0.5124, 0.5367, 0.5124, 0.5367, 0.5124, 0.5367, 0.5124, 0.5367, 0.5124, 0.5367, 0.5124, 0.5367, 0.5124, 0.5367, 0.5124, 0.5367, 0.5124, 0.5367, 0.5124, 0.5367, 0.5124, 0.5367, 0.5124, 0.5367, 0.5124, 0.5367, 0.5124, 0.5367, 0.5124, 0.5367, 0.5124, 0.5367, 0.5124, 0.5367, 0.5124, 0.5367, 0.5124, 0.5367, 0.5124, 0.5367, 0.5124, 0.5367, 0.5124, 0.5367, 0.5124, 0.5367, 0.5124, 0.5367, 0.5124, 0.5367, 0.5124, 0.5367, 0.5124, 0.5367, 0.5124, 0.5367, 0.5124, 0.5367, 0.5124, 0.5367, 0.5124, 0.5367, 0.5124, 0.5367, 0.5124, 0.5367, 0.5124, 0.5367, 0.5124, 0.5367, 0.5124, 0.5367, 0.5124, 0.5367, 0.5124, 0.5367, 0.5124, 0.5367, 0.5124, 0.5367, 0.5124, 0.5367, 0.5124, 0.5367, 0.5124, 0.5367, 0.5124, 0.5367, 0.5124, 0.5367, 0.5124, 0.5367, 0.5124, 0.5367, 0.5124, 0.5367, 0.5124, 0.5367, 0.5124, 0.5367, 0.5124, 0.5367, 0.5124, 0.5367, 0.5124, 0.5367, 0.5124, 0.5367, 0.5124, 0.5367, 0.5124, 0.5367, 0.5124, 0.5367, 0.5124, 0.5367, 0.5124, 0.5367, 0.5124, 0.5367, 0.5124, 0.5367, 0.5124, 0.5367, 0.5124, 0.5367, 0.5124, 0.5367, 0.5124, 0.5367, 0.5124, 0.5367, 0.5124, 0.5367, 0.5124, 0.5367, 0.5124, 0.5367, 0.5124, 0.5367, 0.5124, 0.5367, 0.5124, 0.5367, 0.5124, 0.5367, 0.5124, 0.5367, 0.5124, 0.5367, 0.5124, 0.5367, 0.5124, 0.5367, 0.5124, 0.5367, 0.5124, 0.5367, 0.5124, 0.5367, 0.5124, 0.5367, 0.5124, 0.5367, 0.5124, 0.5367, 0.5124, 0.5367, 0.5124, 0.5367, 0.5124, 0.5367, 0.5124, 0.5367, 0.5124, 0.5367, 0.5124, 0.5367, 0.5124, 0.5367, 0.5124, 0.5367, 0.5124, 0.5367, 0.5124, 0.5367, 0.5124, 0.5367, 0.5124, 0.5367, 0.5124, 0.5367, 0.5124, 0.5367, 0.5124, 0.5367, 0.5124, 0.5367, 0.5124, 0.5367, 0.5124, 0.5367, 0.5124, 0.5367, 0.5124, 0.5367, 0.5124, 0.5367, 0.5124, 0.5367, 0.5124, 0.5367, 0.5124, 0.5367, 0.5124, 0.5367, 0.5124, 0.5367, 0.5124, 0.5367, 0.5124, 0.5367, 0.5124, 0.5367, 0.5124, 0.5367, 0.5124, 0.5367, 0.5124, 0.5367, 0.5124, 0.5367, 0.5124, 0.5367, 0.5124, 0.5367, 0.5124, 0.5367, 0.5124, 0.5367, 0.5124, 0.5367, 0.5124, 0.5367, 0.5124, 0.5367, 0.5124, 0.5367, 0.5124, 0.5367, 0.5124, 0.5367, 0.5124, 0.5367, 0.5124, 0.5367, 0.5124, 0.5367, 0.5124, 0.5367, 0.5124, 0.5367, 0.5124, 0.5367, 0.5124, 0.5367, 0.5124, 0.5367, 0.5124, 0.5367, 0.5124, 0.5367, 0.5124, 0.5367, 0.5124, 0.5367, 0.5124, 0.5367, 0.5124, 0.5367, 0.5124, 0.5367, 0.5124, 0.5367, 0.5124, 0.5367, 0.5124, 0.5367, 0.5124, 0.5367, 0.5124, 0.5367, 0.5124, 0.5367, 0.5124, 0.5367, 0.5124, 0.5367, 0.5124, 0.5367, 0.5124, 0.5367, 0.5124, 0.5367, 0.5124, 0.5367, 0.5124, 0.5367, 0.5124, 0.5367, 0.5124, 0.5367, 0.5124, 0.5367, 0.5124, 0.5367, 0.5124, 0.5367, 0.5124, 0.5367, 0.5124, 0.5367, 0.5124, 0.5367, 0.5124, 0.5367, 0.5124, 0.5367, 0.5124, 0.5367, 0.5124, 0.5367, 0.5124, 0.5367, 0.5124, 0.5367, 0.5124, 0.5367, 0.5124, 0.5367, 0.5124, 0.5367, 0.5124, 0.5367, 0.5124, 0.5367, 0.5124, 0.5367, 0.5124, 0.5367, 0.5124, 0.5367, 0.5124, 0.5367, 0.5124, 0.5367, 0.5124, 0.5367, 0.5124, 0.5367, 0.5124, 0.5367, 0.5124, 0.5367, 0.5124, 0.5367, 0.5124, 0.5367, 0.5124, 0.5367, 0.5124, 0.5367, 0.5124, 0.5367, 0.5124, 0.5367, 0.5124, 0.5367, 0.5124, 0.5367, 0.5124, 0.5367, 0.5124, 0.5367, 0.5124, 0.5367, 0.5124, 0.5367, 0.5124, 0.5367, 0.5124, 0.5367, 0.5124, 0.5367, 0.5124, 0.5367, 0.5124, 0.5367, 0.5124, 0.5367, 0.5124, 0.5367, 0.5124, 0.5367, 0.5124, 0.5367, 0.5124, 0.5367, 0.5124, 0.5367, 0.5124, 0.5367, 0.5124, 0.5367, 0.5124, 0.5367, 0.5124, 0.5367, 0.5124, 0.5367, 0.5124, 0.5367, 0.6382, 0.4375, 0.6382, 0.4375, 0.6382, 0.4375, 0.6382, 0.4375, 0.6382, 0.4375, 0.6382, 0.4375, 0.6382, 0.4375, 0.6382, 0.4375, 0.6382, 0.4375, 0.6382, 0.4375, 0.6382, 0.4375, 0.6382, 0.4375, 0.6382, 0.4375, 0.6382, 0.4375, 0.6382, 0.4375, 0.6382, 0.4375, 0.6382, 0.4375, 0.6382, 0.4375, 0.6382, 0.4375, 0.6382, 0.4375, 0.6382, 0.4375, 0.6382, 0.4375, 0.6382, 0.4375, 0.6382, 0.4375, 0.6382, 0.4375, 0.6382, 0.4375, 0.6382, 0.4375, 0.6382, 0.4375, 0.6382, 0.4375, 0.6382, 0.4375, 0.6382, 0.4375, 0.6382, 0.4375, 0.6382, 0.4375, 0.6382, 0.4375, 0.6382, 0.4375, 0.6382, 0.4375, 0.6382, 0.4375, 0.6382, 0.4375, 0.6382, 0.4375, 0.6382, 0.4375, 0.6382, 0.4375, 0.6382, 0.4375, 0.6382, 0.4375, 0.6382, 0.4375, 0.6382, 0.4375, 0.6382, 0.4375, 0.6382, 0.4375, 0.6382, 0.4375, 0.6382, 0.4375, 0.6382, 0.4375, 0.6382, 0.4375, 0.6382, 0.4375, 0.6382, 0.4375, 0.6382, 0.4375, 0.6382, 0.4375, 0.6382, 0.4375, 0.6382, 0.4375, 0.6382, 0.4375, 0.6382, 0.4375, 0.6382, 0.4375, 0.6382, 0.4375, 0.6382, 0.4375, 0.6382, 0.4375, 0.6382, 0.4375, 0.6382, 0.4375, 0.6382, 0.4375, 0.6382, 0.4375, 0.6382, 0.4375, 0.6382, 0.4375, 0.6382, 0.4375, 0.6382, 0.4375, 0.6382, 0.4375, 0.6382, 0.4375, 0.6382, 0.4375, 0.6382, 0.4375, 0.6382, 0.4375, 0.6382, 0.4375, 0.6382, 0.4375, 0.6382, 0.4375, 0.6382, 0.4375, 0.6382, 0.4375, 0.6382, 0.4375, 0.6382, 0.4375, 0.6382, 0.4375, 0.6382, 0.4375, 0.6382, 0.4375, 0.6382, 0.4375, 0.6382, 0.4375, 0.6382, 0.4375, 0.6382, 0.4375, 0.6382, 0.4375, 0.6382, 0.4375, 0.6382, 0.4375, 0.6382, 0.4375, 0.6382, 0.4375, 0.6382, 0.4375, 0.7799, 0.4499, 0.7799, 0.4499, 0.7799, 0.4499, 0.7799, 0.4499, 0.7799, 0.4499, 0.7799, 0.4499, 0.7799, 0.4499, 0.7799, 0.4499, 0.7799, 0.4499, 0.7799, 0.4499, 0.7799, 0.4499, 0.7799, 0.4499, 0.7799, 0.4499, 0.7799, 0.4499, 0.7799, 0.4499, 0.7799, 0.4499, 0.7799, 0.4499, 0.7799, 0.4499, 0.7799, 0.4499, 0.7799, 0.4499, 0.7799, 0.4499, 0.7799, 0.4499, 0.7799, 0.4499, 0.7799, 0.4499])
me_cylinder.materials.append(mat_material)
me_cylinder.update()
me_cylinder_001 = bpy.data.meshes.new('Cylinder.001')
me_cylinder_001.from_pydata([(0.03616, 0.1349, 0.2653), (-4.311e-09, 0.1397, 0.2653), (0.06985, 0.121, 0.2653), (0.09878, 0.09878, 0.2653), (0.121, 0.06985, 0.2653), (0.1349, 0.03616, 0.2653), (0.1397, -1.023e-09, 0.2653), (0.1349, -0.03616, 0.2653), (0.121, -0.06985, 0.2653), (0.09878, -0.09878, 0.2653), (0.06985, -0.121, 0.2653), (0.03616, -0.1349, 0.2653), (-4.311e-09, -0.1397, 0.2653), (-0.03616, -0.1349, 0.2653), (-0.06985, -0.121, 0.2653), (-0.09878, -0.09878, 0.2653), (-0.121, -0.06985, 0.2653), (-0.1349, -0.03616, 0.2653), (-0.1397, -1.023e-09, 0.2653), (-0.1349, 0.03616, 0.2653), (-0.121, 0.06985, 0.2653), (-0.09878, 0.09878, 0.2653), (-0.06985, 0.121, 0.2653), (-0.03616, 0.1349, 0.2653), (0.03616, 0.1349, 0.3673), (-1.997e-08, 0.1397, 0.3673), (0.06985, 0.121, 0.3673), (0.09878, 0.09878, 0.3673), (0.121, 0.06985, 0.3673), (0.1349, 0.03616, 0.3673), (0.1397, -1.023e-09, 0.3673), (0.1349, -0.03616, 0.3673), (0.121, -0.06985, 0.3673), (0.09878, -0.09878, 0.3673), (0.06985, -0.121, 0.3673), (0.03616, -0.1349, 0.3673), (-1.997e-08, -0.1397, 0.3673), (-0.03616, -0.1349, 0.3673), (-0.06985, -0.121, 0.3673), (-0.09878, -0.09878, 0.3673), (-0.121, -0.06985, 0.3673), (-0.1349, -0.03616, 0.3673), (-0.1397, -1.023e-09, 0.3673), (-0.1349, 0.03616, 0.3673), (-0.121, 0.06985, 0.3673), (-0.09878, 0.09878, 0.3673), (-0.06985, 0.121, 0.3673), (-0.03616, 0.1349, 0.3673)], [], [(24, 25, 47, 46, 45, 44, 43, 42, 41, 40, 39, 38, 37, 36, 35, 34, 33, 32, 31, 30, 29, 28, 27, 26), (8, 7, 31, 32), (23, 22, 46, 47), (0, 1, 25, 24), (16, 15, 39, 40), (9, 8, 32, 33), (1, 23, 47, 25), (2, 0, 24, 26), (17, 16, 40, 41), (10, 9, 33, 34), (3, 2, 26, 27), (18, 17, 41, 42), (11, 10, 34, 35), (4, 3, 27, 28), (19, 18, 42, 43), (12, 11, 35, 36), (5, 4, 28, 29), (20, 19, 43, 44), (13, 12, 36, 37), (6, 5, 29, 30), (21, 20, 44, 45), (14, 13, 37, 38), (7, 6, 30, 31), (22, 21, 45, 46), (15, 14, 38, 39)])
me_cylinder_001.polygons.foreach_set('use_smooth', [True] * 25)
_uv = me_cylinder_001.uv_layers.new(name='UVMap')
_uv.uv.foreach_set('vector', [0.6448, 0.5124, 0.6448, 0.5124, 0.6448, 0.5124, 0.6448, 0.5124, 0.6448, 0.5124, 0.6448, 0.5124, 0.6448, 0.5124, 0.6448, 0.5124, 0.6448, 0.5124, 0.6448, 0.5124, 0.6448, 0.5124, 0.6448, 0.5124, 0.6448, 0.5124, 0.6448, 0.5124, 0.6448, 0.5124, 0.6448, 0.5124, 0.6448, 0.5124, 0.6448, 0.5124, 0.6448, 0.5124, 0.6448, 0.5124, 0.6448, 0.5124, 0.6448, 0.5124, 0.6448, 0.5124, 0.6448, 0.5124, 0.6448, 0.5124, 0.6448, 0.5124, 0.6448, 0.5124, 0.6448, 0.5124, 0.6448, 0.5124, 0.6448, 0.5124, 0.6448, 0.5124, 0.6448, 0.5124, 0.6448, 0.5124, 0.6448, 0.5124, 0.6448, 0.5124, 0.6448, 0.5124, 0.6448, 0.5124, 0.6448, 0.5124, 0.6448, 0.5124, 0.6448, 0.5124, 0.6448, 0.5124, 0.6448, 0.5124, 0.6448, 0.5124, 0.6448, 0.5124, 0.6448, 0.5124, 0.6448, 0.5124, 0.6448, 0.5124, 0.6448, 0.5124, 0.6448, 0.5124, 0.6448, 0.5124, 0.6448, 0.5124, 0.6448, 0.5124, 0.6448, 0.5124, 0.6448, 0.5124, 0.6448, 0.5124, 0.6448, 0.5124, 0.6448, 0.5124, 0.6448, 0.5124, 0.6448, 0.5124, 0.6448, 0.5124, 0.6448, 0.5124, 0.6448, 0.5124, 0.6448, 0.5124, 0.6448, 0.5124, 0.6448, 0.5124, 0.6448, 0.5124, 0.6448, 0.5124, 0.6448, 0.5124, 0.6448, 0.5124, 0.6448, 0.5124, 0.6448, 0.5124, 0.6448, 0.5124, 0.6448, 0.5124, 0.6448, 0.5124, 0.6448, 0.5124, 0.6448, 0.5124, 0.6448, 0.5124, 0.6448, 0.5124, 0.6448, 0.5124, 0.6448, 0.5124, 0.6448, 0.5124, 0.6448, 0.5124, 0.6448, 0.5124, 0.6448, 0.5124, 0.6448, 0.5124, 0.6448, 0.5124, 0.6448, 0.5124, 0.6448, 0.5124, 0.6448, 0.5124, 0.6448, 0.5124, 0.6448, 0.5124, 0.6448, 0.5124, 0.6448, 0.5124, 0.6448, 0.5124, 0.6448, 0.5124, 0.6448, 0.5124, 0.6448, 0.5124, 0.6448, 0.5124, 0.6448, 0.5124, 0.6448, 0.5124, 0.6448, 0.5124, 0.6448, 0.5124, 0.6448, 0.5124, 0.6448, 0.5124, 0.6448, 0.5124, 0.6448, 0.5124, 0.6448, 0.5124, 0.6448, 0.5124, 0.6448, 0.5124, 0.6448, 0.5124, 0.6448, 0.5124, 0.6448, 0.5124, 0.6448, 0.5124, 0.6448, 0.5124, 0.6448, 0.5124, 0.6448, 0.5124, 0.6448, 0.5124, 0.6448, 0.5124, 0.6448, 0.5124, 0.6448, 0.5124])
me_cylinder_001.materials.append(mat_material)
me_cylinder_001.update()

# ---- objects
ob_pot = bpy.data.objects.new('pot', me_cylinder)
ob_opa = bpy.data.objects.new('opa', me_cylinder_001)

# ---- transforms, parenting, visibility, modifiers, constraints
ob_pot.location = (2.715e-09, -3.056e-09, 0.1558)
ob_pot.scale = (0.7709, 0.7709, 0.7709)
_m = ob_pot.modifiers.new('Subdivision', 'SUBSURF')
_m.levels = 2
_m = ob_pot.modifiers.new('Auto Smooth', 'NODES')
_m.node_group = ng_auto_smooth
_gi = [s.identifier for s in ng_auto_smooth.interface.items_tree if s.item_type == 'SOCKET' and s.in_out == 'INPUT']
_m[_gi[1]] = 0.5236  # Angle
ob_opa.location = (2.715e-09, -3.056e-09, 0.1368)
ob_opa.scale = (0.7709, 0.7709, 0.7709)
_m = ob_opa.modifiers.new('Auto Smooth', 'NODES')
_m.node_group = ng_auto_smooth
_gi = [s.identifier for s in ng_auto_smooth.interface.items_tree if s.item_type == 'SOCKET' and s.in_out == 'INPUT']
_m[_gi[1]] = 0.5236  # Angle

# ---- collection membership
col_collection.objects.link(ob_pot)
col_collection.objects.link(ob_opa)

# ---- scene / render settings (as saved in the file)
scene.frame_start = 1; scene.frame_end = 250; scene.frame_set(1)
scene.render.engine = 'BLENDER_EEVEE_NEXT'
scene.cycles.sampling_pattern = 'TABULATED_SOBOL'
bpy.context.view_layer.update()

# ---- added for rendering (the .blend has no active camera and no usable light): camera, sun
cam_auto = bpy.data.cameras.new('AutoCamera')
cam_auto.lens = 50.0
cam_auto.sensor_width = 36.0
cam_auto.clip_end = 1000.0
ob_auto_camera = bpy.data.objects.new('AutoCamera', cam_auto)
scene.collection.objects.link(ob_auto_camera)
ob_auto_camera.location = (1.38649, -1.66379, 1.09754)
ob_auto_camera.rotation_euler = (1.09748, -7.21219e-08, 0.694738)
scene.camera = ob_auto_camera
light_auto_sun = bpy.data.lights.new('AutoSun', 'SUN')
light_auto_sun.energy = 3.0
light_auto_sun.angle = 0.0523599
ob_auto_sun = bpy.data.objects.new('AutoSun', light_auto_sun)
scene.collection.objects.link(ob_auto_sun)
ob_auto_sun.rotation_euler = (0.872665, 0.174533, 0.523599)
bpy.context.view_layer.update()
